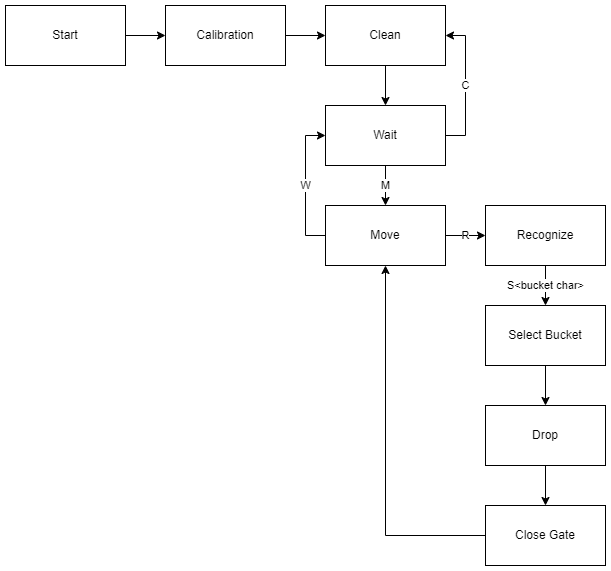

The diagram above was exported from draw.io. Its source (the exported page's mxGraphModel, read from the mxfile embedded in the PNG):
<mxGraphModel dx="1221" dy="676" grid="1" gridSize="10" guides="1" tooltips="1" connect="1" arrows="1" fold="1" page="1" pageScale="1" pageWidth="827" pageHeight="1169" math="0" shadow="0">
  <root>
    <mxCell id="0" />
    <mxCell id="1" parent="0" />
    <mxCell id="jPHcfnYmmf6UtQ9Fm1Zc-4" style="edgeStyle=orthogonalEdgeStyle;rounded=0;orthogonalLoop=1;jettySize=auto;html=1;entryX=0;entryY=0.5;entryDx=0;entryDy=0;" edge="1" parent="1" source="jPHcfnYmmf6UtQ9Fm1Zc-1" target="jPHcfnYmmf6UtQ9Fm1Zc-2">
      <mxGeometry relative="1" as="geometry" />
    </mxCell>
    <mxCell id="jPHcfnYmmf6UtQ9Fm1Zc-1" value="Start" style="rounded=0;whiteSpace=wrap;html=1;" vertex="1" parent="1">
      <mxGeometry x="40" y="100" width="120" height="60" as="geometry" />
    </mxCell>
    <mxCell id="jPHcfnYmmf6UtQ9Fm1Zc-5" style="edgeStyle=orthogonalEdgeStyle;rounded=0;orthogonalLoop=1;jettySize=auto;html=1;entryX=0;entryY=0.5;entryDx=0;entryDy=0;" edge="1" parent="1" source="jPHcfnYmmf6UtQ9Fm1Zc-2" target="jPHcfnYmmf6UtQ9Fm1Zc-3">
      <mxGeometry relative="1" as="geometry" />
    </mxCell>
    <mxCell id="jPHcfnYmmf6UtQ9Fm1Zc-2" value="Calibration" style="rounded=0;whiteSpace=wrap;html=1;" vertex="1" parent="1">
      <mxGeometry x="200" y="100" width="120" height="60" as="geometry" />
    </mxCell>
    <mxCell id="jPHcfnYmmf6UtQ9Fm1Zc-7" style="edgeStyle=orthogonalEdgeStyle;rounded=0;orthogonalLoop=1;jettySize=auto;html=1;exitX=0.5;exitY=1;exitDx=0;exitDy=0;entryX=0.5;entryY=0;entryDx=0;entryDy=0;" edge="1" parent="1" source="jPHcfnYmmf6UtQ9Fm1Zc-3" target="jPHcfnYmmf6UtQ9Fm1Zc-6">
      <mxGeometry relative="1" as="geometry" />
    </mxCell>
    <mxCell id="jPHcfnYmmf6UtQ9Fm1Zc-3" value="Clean" style="rounded=0;whiteSpace=wrap;html=1;" vertex="1" parent="1">
      <mxGeometry x="360" y="100" width="120" height="60" as="geometry" />
    </mxCell>
    <mxCell id="jPHcfnYmmf6UtQ9Fm1Zc-8" value="C" style="edgeStyle=orthogonalEdgeStyle;rounded=0;orthogonalLoop=1;jettySize=auto;html=1;exitX=1;exitY=0.5;exitDx=0;exitDy=0;entryX=1;entryY=0.5;entryDx=0;entryDy=0;" edge="1" parent="1" source="jPHcfnYmmf6UtQ9Fm1Zc-6" target="jPHcfnYmmf6UtQ9Fm1Zc-3">
      <mxGeometry relative="1" as="geometry" />
    </mxCell>
    <mxCell id="jPHcfnYmmf6UtQ9Fm1Zc-11" value="M" style="edgeStyle=orthogonalEdgeStyle;rounded=0;orthogonalLoop=1;jettySize=auto;html=1;entryX=0.5;entryY=0;entryDx=0;entryDy=0;" edge="1" parent="1" source="jPHcfnYmmf6UtQ9Fm1Zc-6" target="jPHcfnYmmf6UtQ9Fm1Zc-10">
      <mxGeometry relative="1" as="geometry" />
    </mxCell>
    <mxCell id="jPHcfnYmmf6UtQ9Fm1Zc-6" value="Wait" style="rounded=0;whiteSpace=wrap;html=1;" vertex="1" parent="1">
      <mxGeometry x="360" y="200" width="120" height="60" as="geometry" />
    </mxCell>
    <mxCell id="jPHcfnYmmf6UtQ9Fm1Zc-13" value="R" style="edgeStyle=orthogonalEdgeStyle;rounded=0;orthogonalLoop=1;jettySize=auto;html=1;entryX=0;entryY=0.5;entryDx=0;entryDy=0;" edge="1" parent="1" source="jPHcfnYmmf6UtQ9Fm1Zc-10" target="jPHcfnYmmf6UtQ9Fm1Zc-12">
      <mxGeometry relative="1" as="geometry" />
    </mxCell>
    <mxCell id="jPHcfnYmmf6UtQ9Fm1Zc-14" value="W" style="edgeStyle=orthogonalEdgeStyle;rounded=0;orthogonalLoop=1;jettySize=auto;html=1;entryX=0;entryY=0.5;entryDx=0;entryDy=0;exitX=0;exitY=0.5;exitDx=0;exitDy=0;" edge="1" parent="1" source="jPHcfnYmmf6UtQ9Fm1Zc-10" target="jPHcfnYmmf6UtQ9Fm1Zc-6">
      <mxGeometry relative="1" as="geometry" />
    </mxCell>
    <mxCell id="jPHcfnYmmf6UtQ9Fm1Zc-10" value="Move" style="rounded=0;whiteSpace=wrap;html=1;" vertex="1" parent="1">
      <mxGeometry x="360" y="300" width="120" height="60" as="geometry" />
    </mxCell>
    <mxCell id="jPHcfnYmmf6UtQ9Fm1Zc-18" value="S&amp;lt;bucket char&amp;gt;" style="edgeStyle=orthogonalEdgeStyle;rounded=0;orthogonalLoop=1;jettySize=auto;html=1;entryX=0.5;entryY=0;entryDx=0;entryDy=0;" edge="1" parent="1" source="jPHcfnYmmf6UtQ9Fm1Zc-12" target="jPHcfnYmmf6UtQ9Fm1Zc-17">
      <mxGeometry relative="1" as="geometry" />
    </mxCell>
    <mxCell id="jPHcfnYmmf6UtQ9Fm1Zc-12" value="Recognize" style="rounded=0;whiteSpace=wrap;html=1;" vertex="1" parent="1">
      <mxGeometry x="520" y="300" width="120" height="60" as="geometry" />
    </mxCell>
    <mxCell id="jPHcfnYmmf6UtQ9Fm1Zc-21" style="edgeStyle=orthogonalEdgeStyle;rounded=0;orthogonalLoop=1;jettySize=auto;html=1;entryX=0.5;entryY=0;entryDx=0;entryDy=0;" edge="1" parent="1" source="jPHcfnYmmf6UtQ9Fm1Zc-17" target="jPHcfnYmmf6UtQ9Fm1Zc-19">
      <mxGeometry relative="1" as="geometry" />
    </mxCell>
    <mxCell id="jPHcfnYmmf6UtQ9Fm1Zc-17" value="Select Bucket" style="rounded=0;whiteSpace=wrap;html=1;" vertex="1" parent="1">
      <mxGeometry x="520" y="400" width="120" height="60" as="geometry" />
    </mxCell>
    <mxCell id="jPHcfnYmmf6UtQ9Fm1Zc-22" style="edgeStyle=orthogonalEdgeStyle;rounded=0;orthogonalLoop=1;jettySize=auto;html=1;entryX=0.5;entryY=0;entryDx=0;entryDy=0;" edge="1" parent="1" source="jPHcfnYmmf6UtQ9Fm1Zc-19" target="jPHcfnYmmf6UtQ9Fm1Zc-20">
      <mxGeometry relative="1" as="geometry" />
    </mxCell>
    <mxCell id="jPHcfnYmmf6UtQ9Fm1Zc-19" value="Drop" style="rounded=0;whiteSpace=wrap;html=1;" vertex="1" parent="1">
      <mxGeometry x="520" y="500" width="120" height="60" as="geometry" />
    </mxCell>
    <mxCell id="jPHcfnYmmf6UtQ9Fm1Zc-23" style="edgeStyle=orthogonalEdgeStyle;rounded=0;orthogonalLoop=1;jettySize=auto;html=1;entryX=0.5;entryY=1;entryDx=0;entryDy=0;" edge="1" parent="1" source="jPHcfnYmmf6UtQ9Fm1Zc-20" target="jPHcfnYmmf6UtQ9Fm1Zc-10">
      <mxGeometry relative="1" as="geometry" />
    </mxCell>
    <mxCell id="jPHcfnYmmf6UtQ9Fm1Zc-20" value="Close Gate" style="rounded=0;whiteSpace=wrap;html=1;" vertex="1" parent="1">
      <mxGeometry x="520" y="600" width="120" height="60" as="geometry" />
    </mxCell>
  </root>
</mxGraphModel>